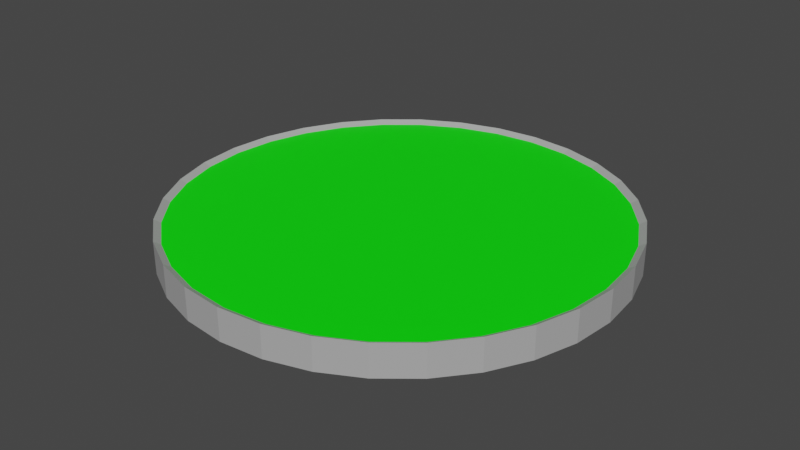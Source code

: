 # Source: Coin.blend  (saved by Blender 2.93.20; exported with 4.5.12 LTS)
import bpy
from mathutils import Matrix  # noqa: F401  (used for matrix-valued properties, if any)

bpy.ops.wm.read_factory_settings(use_empty=True)
scene = bpy.context.scene
scene.name = 'Scene'

# ---- collections
col_collection = bpy.data.collections.new('Collection'); scene.collection.children.link(col_collection)

# ---- materials (node trees are filled in below, after node groups)
mat_material_001 = bpy.data.materials.new('Material.001')
mat_material_001.use_transparent_shadow = False
mat_material_002 = bpy.data.materials.new('Material.002')
mat_material_002.use_transparent_shadow = False
mat_material_003 = bpy.data.materials.new('Material.003')
mat_material_003.use_transparent_shadow = False

# ---- material node trees
mat_material_001.use_nodes = True; mat_material_001.node_tree.nodes.clear()
_N = mat_material_001.node_tree.nodes; _L = mat_material_001.node_tree.links
n0 = _N.new('ShaderNodeBsdfPrincipled'); n0.name = 'Principled BSDF'; n0.location = (10, 300)
n0.distribution = 'GGX'
n0.subsurface_method = 'BURLEY'
n0.inputs[0].default_value = (0.42, 0.42, 0.42, 1.0)
n0.inputs[3].default_value = 1.45
n0.inputs[27].default_value = (0.0, 0.0, 0.0, 1.0)
n0.inputs[28].default_value = 1.0
n1 = _N.new('ShaderNodeOutputMaterial'); n1.name = 'Material Output'; n1.location = (300, 300)
_L.new(n0.outputs[0], n1.inputs[0])
n1.is_active_output = True
mat_material_002.use_nodes = True; mat_material_002.node_tree.nodes.clear()
_N = mat_material_002.node_tree.nodes; _L = mat_material_002.node_tree.links
n0 = _N.new('ShaderNodeBsdfPrincipled'); n0.name = 'Principled BSDF'; n0.location = (10, 300)
n0.distribution = 'GGX'
n0.subsurface_method = 'BURLEY'
n0.inputs[0].default_value = (0.0, 1.0, 0.0, 1.0)
n0.inputs[3].default_value = 1.45
n0.inputs[27].default_value = (0.0, 0.0, 0.0, 1.0)
n0.inputs[28].default_value = 1.0
n1 = _N.new('ShaderNodeOutputMaterial'); n1.name = 'Material Output'; n1.location = (300, 300)
_L.new(n0.outputs[0], n1.inputs[0])
n1.is_active_output = True
mat_material_003.use_nodes = True; mat_material_003.node_tree.nodes.clear()
_N = mat_material_003.node_tree.nodes; _L = mat_material_003.node_tree.links
n0 = _N.new('ShaderNodeBsdfPrincipled'); n0.name = 'Principled BSDF'; n0.location = (10, 300)
n0.distribution = 'GGX'
n0.subsurface_method = 'BURLEY'
n0.inputs[0].default_value = (1.0, 0.002949, 0.02336, 1.0)
n0.inputs[3].default_value = 1.45
n0.inputs[27].default_value = (0.0, 0.0, 0.0, 1.0)
n0.inputs[28].default_value = 1.0
n1 = _N.new('ShaderNodeOutputMaterial'); n1.name = 'Material Output'; n1.location = (300, 300)
_L.new(n0.outputs[0], n1.inputs[0])
n1.is_active_output = True

# ---- world
world_world = bpy.data.worlds.new('World'); scene.world = world_world
world_world.use_nodes = True; world_world.node_tree.nodes.clear()
_N = world_world.node_tree.nodes; _L = world_world.node_tree.links
n0 = _N.new('ShaderNodeOutputWorld'); n0.name = 'World Output'; n0.location = (300, 300)
n1 = _N.new('ShaderNodeBackground'); n1.name = 'Background'; n1.location = (10, 300)
n1.inputs[0].default_value = (0.05088, 0.05088, 0.05088, 1.0)
_L.new(n1.outputs[0], n0.inputs[0])
n0.is_active_output = True
world_world.color = (0.05088, 0.05088, 0.05088)
world_world.use_sun_shadow = False
world_world.sun_shadow_jitter_overblur = 0.0

# ---- meshes
me_cylinder = bpy.data.meshes.new('Cylinder')
me_cylinder.from_pydata([(0.9523, 0.2889, 0.07231), (0.0, 1.0, 0.07231), (0.8315, 0.5556, 0.07231), (0.1951, 0.9808, 0.07231), (0.8777, 0.4691, 0.07231), (0.3827, 0.9239, 0.07231), (0.7071, 0.7071, 0.07231), (0.5556, 0.8315, 0.07231), (0.7693, 0.6313, 0.07231), (-0.1951, 0.9808, 0.07231), (-0.09755, 0.9904, 0.07231), (0.9239, 0.3827, 0.07231), (-0.3827, 0.9239, 0.07231), (0.9808, 0.1951, 0.07231), (-0.2889, 0.9523, 0.07231), (1.0, -4.371e-08, 0.07231), (-0.5556, 0.8315, 0.07231), (0.9808, -0.1951, 0.07231), (-0.4691, 0.8777, 0.07231), (0.9239, -0.3827, 0.07231), (-0.7071, 0.7071, 0.07231), (0.8315, -0.5556, 0.07231), (-0.6313, 0.7693, 0.07231), (0.7071, -0.7071, 0.07231), (-0.8315, 0.5556, 0.07231), (0.5556, -0.8315, 0.07231), (-0.7693, 0.6313, 0.07231), (0.3827, -0.9239, 0.07231), (-0.9239, 0.3827, 0.07231), (0.1951, -0.9808, 0.07231), (-0.8777, 0.4691, 0.07231), (-8.742e-08, -1.0, 0.07231), (-0.9808, 0.1951, 0.07231), (-0.1951, -0.9808, 0.07231), (-0.9523, 0.2889, 0.07231), (-0.3827, -0.9239, 0.07231), (-1.0, 1.192e-08, 0.07231), (-0.5556, -0.8315, 0.07231), (-0.9904, 0.09755, 0.07231), (-0.7071, -0.7071, 0.07231), (-0.9808, -0.1951, 0.07231), (-0.8315, -0.5556, 0.07231), (-0.9904, -0.09755, 0.07231), (-0.9239, -0.3827, 0.07231), (-0.9523, -0.2889, 0.07231), (-0.8777, -0.4691, 0.07231), (-0.7693, -0.6313, 0.07231), (0.6313, 0.7693, 0.07231), (0.09755, 0.9904, 0.07231), (0.4691, 0.8777, 0.07231), (0.2889, 0.9523, 0.07231), (-0.6313, -0.7693, 0.07231), (-0.4691, -0.8777, 0.07231), (0.9904, 0.09755, 0.07231), (-0.2889, -0.9523, 0.07231), (0.9904, -0.09755, 0.07231), (0.9523, -0.2889, 0.07231), (-0.09755, -0.9904, 0.07231), (0.8777, -0.4691, 0.07231), (0.7693, -0.6313, 0.07231), (0.09755, -0.9904, 0.07231), (0.6313, -0.7693, 0.07231), (0.4691, -0.8777, 0.07231), (0.2889, -0.9523, 0.07231), (-0.9607, 0.09462, 0.05591), (-0.97, 8.075e-09, 0.05591), (-0.9607, -0.09462, 0.05591), (-0.9514, -0.1892, 0.05591), (-0.9238, -0.2802, 0.05591), (-0.8962, -0.3712, 0.05591), (-0.8513, -0.4551, 0.05591), (-0.8065, -0.5389, 0.05591), (-0.7462, -0.6124, 0.05591), (-0.6859, -0.6859, 0.05591), (-0.6124, -0.7462, 0.05591), (-0.5389, -0.8065, 0.05591), (-0.4551, -0.8513, 0.05591), (-0.3712, -0.8962, 0.05591), (-0.2802, -0.9238, 0.05591), (-0.1892, -0.9514, 0.05591), (-0.09462, -0.9607, 0.05591), (-8.525e-08, -0.97, 0.05591), (0.09462, -0.9607, 0.05591), (0.1892, -0.9514, 0.05591), (0.2802, -0.9238, 0.05591), (0.3712, -0.8962, 0.05591), (0.4551, -0.8513, 0.05591), (0.5389, -0.8065, 0.05591), (0.6124, -0.7462, 0.05591), (0.6859, -0.6859, 0.05591), (0.7462, -0.6124, 0.05591), (0.8065, -0.5389, 0.05591), (0.8513, -0.4551, 0.05591), (0.8962, -0.3712, 0.05591), (0.9238, -0.2802, 0.05591), (0.9514, -0.1892, 0.05591), (0.9607, -0.09462, 0.05591), (0.97, -4.589e-08, 0.05591), (-4.54e-10, 0.97, 0.05591), (-0.09462, 0.9607, 0.05591), (-0.1892, 0.9514, 0.05591), (-0.2802, 0.9238, 0.05591), (-0.3712, 0.8962, 0.05591), (-0.4551, 0.8513, 0.05591), (-0.5389, 0.8065, 0.05591), (-0.6124, 0.7462, 0.05591), (-0.6859, 0.6859, 0.05591), (-0.7462, 0.6124, 0.05591), (-0.8065, 0.5389, 0.05591), (-0.8513, 0.4551, 0.05591), (-0.8962, 0.3712, 0.05591), (-0.9238, 0.2802, 0.05591), (-0.9514, 0.1892, 0.05591), (0.9607, 0.09462, 0.05591), (0.9514, 0.1892, 0.05591), (0.9238, 0.2802, 0.05591), (0.8962, 0.3712, 0.05591), (0.8513, 0.4551, 0.05591), (0.8065, 0.5389, 0.05591), (0.7462, 0.6124, 0.05591), (0.6859, 0.6859, 0.05591), (0.6124, 0.7462, 0.05591), (0.5389, 0.8065, 0.05591), (0.4551, 0.8513, 0.05591), (0.3712, 0.8962, 0.05591), (0.2802, 0.9238, 0.05591), (0.1892, 0.9514, 0.05591), (0.09462, 0.9607, 0.05591), (0.9523, 0.2889, -0.07231), (0.0, 1.0, -0.07231), (0.8315, 0.5556, -0.07231), (0.1951, 0.9808, -0.07231), (0.8777, 0.4691, -0.07231), (0.3827, 0.9239, -0.07231), (0.7071, 0.7071, -0.07231), (0.5556, 0.8315, -0.07231), (0.7693, 0.6313, -0.07231), (-0.1951, 0.9808, -0.07231), (-0.09755, 0.9904, -0.07231), (0.9239, 0.3827, -0.07231), (-0.3827, 0.9239, -0.07231), (0.9808, 0.1951, -0.07231), (-0.2889, 0.9523, -0.07231), (1.0, -4.371e-08, -0.07231), (-0.5556, 0.8315, -0.07231), (0.9808, -0.1951, -0.07231), (-0.4691, 0.8777, -0.07231), (0.9239, -0.3827, -0.07231), (-0.7071, 0.7071, -0.07231), (0.8315, -0.5556, -0.07231), (-0.6313, 0.7693, -0.07231), (0.7071, -0.7071, -0.07231), (-0.8315, 0.5556, -0.07231), (0.5556, -0.8315, -0.07231), (-0.7693, 0.6313, -0.07231), (0.3827, -0.9239, -0.07231), (-0.9239, 0.3827, -0.07231), (0.1951, -0.9808, -0.07231), (-0.8777, 0.4691, -0.07231), (-8.742e-08, -1.0, -0.07231), (-0.9808, 0.1951, -0.07231), (-0.1951, -0.9808, -0.07231), (-0.9523, 0.2889, -0.07231), (-0.3827, -0.9239, -0.07231), (-1.0, 1.192e-08, -0.07231), (-0.5556, -0.8315, -0.07231), (-0.9904, 0.09755, -0.07231), (-0.7071, -0.7071, -0.07231), (-0.9808, -0.1951, -0.07231), (-0.8315, -0.5556, -0.07231), (-0.9904, -0.09755, -0.07231), (-0.9239, -0.3827, -0.07231), (-0.9523, -0.2889, -0.07231), (-0.8777, -0.4691, -0.07231), (-0.7693, -0.6313, -0.07231), (0.6313, 0.7693, -0.07231), (0.09755, 0.9904, -0.07231), (0.4691, 0.8777, -0.07231), (0.2889, 0.9523, -0.07231), (-0.6313, -0.7693, -0.07231), (-0.4691, -0.8777, -0.07231), (0.9904, 0.09755, -0.07231), (-0.2889, -0.9523, -0.07231), (0.9904, -0.09755, -0.07231), (0.9523, -0.2889, -0.07231), (-0.09755, -0.9904, -0.07231), (0.8777, -0.4691, -0.07231), (0.7693, -0.6313, -0.07231), (0.09755, -0.9904, -0.07231), (0.6313, -0.7693, -0.07231), (0.4691, -0.8777, -0.07231), (0.2889, -0.9523, -0.07231), (-0.9607, 0.09462, -0.05591), (-0.97, 8.075e-09, -0.05591), (-0.9607, -0.09462, -0.05591), (-0.9514, -0.1892, -0.05591), (-0.9238, -0.2802, -0.05591), (-0.8962, -0.3712, -0.05591), (-0.8513, -0.4551, -0.05591), (-0.8065, -0.5389, -0.05591), (-0.7462, -0.6124, -0.05591), (-0.6859, -0.6859, -0.05591), (-0.6124, -0.7462, -0.05591), (-0.5389, -0.8065, -0.05591), (-0.4551, -0.8513, -0.05591), (-0.3712, -0.8962, -0.05591), (-0.2802, -0.9238, -0.05591), (-0.1892, -0.9514, -0.05591), (-0.09462, -0.9607, -0.05591), (-8.525e-08, -0.97, -0.05591), (0.09462, -0.9607, -0.05591), (0.1892, -0.9514, -0.05591), (0.2802, -0.9238, -0.05591), (0.3712, -0.8962, -0.05591), (0.4551, -0.8513, -0.05591), (0.5389, -0.8065, -0.05591), (0.6124, -0.7462, -0.05591), (0.6859, -0.6859, -0.05591), (0.7462, -0.6124, -0.05591), (0.8065, -0.5389, -0.05591), (0.8513, -0.4551, -0.05591), (0.8962, -0.3712, -0.05591), (0.9238, -0.2802, -0.05591), (0.9514, -0.1892, -0.05591), (0.9607, -0.09462, -0.05591), (0.97, -4.589e-08, -0.05591), (-4.54e-10, 0.97, -0.05591), (-0.09462, 0.9607, -0.05591), (-0.1892, 0.9514, -0.05591), (-0.2802, 0.9238, -0.05591), (-0.3712, 0.8962, -0.05591), (-0.4551, 0.8513, -0.05591), (-0.5389, 0.8065, -0.05591), (-0.6124, 0.7462, -0.05591), (-0.6859, 0.6859, -0.05591), (-0.7462, 0.6124, -0.05591), (-0.8065, 0.5389, -0.05591), (-0.8513, 0.4551, -0.05591), (-0.8962, 0.3712, -0.05591), (-0.9238, 0.2802, -0.05591), (-0.9514, 0.1892, -0.05591), (0.9607, 0.09462, -0.05591), (0.9514, 0.1892, -0.05591), (0.9238, 0.2802, -0.05591), (0.8962, 0.3712, -0.05591), (0.8513, 0.4551, -0.05591), (0.8065, 0.5389, -0.05591), (0.7462, 0.6124, -0.05591), (0.6859, 0.6859, -0.05591), (0.6124, 0.7462, -0.05591), (0.5389, 0.8065, -0.05591), (0.4551, 0.8513, -0.05591), (0.3712, 0.8962, -0.05591), (0.2802, 0.9238, -0.05591), (0.1892, 0.9514, -0.05591), (0.09462, 0.9607, -0.05591), (-0.2697, 0.7673, 0.05748), (-0.415, 0.6908, 0.05591), (-0.2697, 0.7673, 0.05591)], [(256, 258)], [(64, 65, 66, 67, 68, 69, 70, 71, 72, 73, 74, 75, 76, 77, 78, 79, 80, 81, 82, 83, 84, 85, 86, 87, 88, 89, 90, 91, 92, 93, 94, 95, 96, 97, 113, 114, 115, 116, 117, 118, 119, 120, 121, 122, 123, 124, 125, 126, 127, 98, 99, 100, 101, 102, 103, 104, 105, 106, 107, 108, 109, 110, 111, 112), (1, 10, 99, 98), (7, 49, 123, 122), (40, 44, 68, 67), (27, 62, 86, 85), (45, 41, 71, 70), (26, 24, 108, 107), (0, 11, 116, 115), (46, 39, 73, 72), (9, 14, 101, 100), (43, 45, 70, 69), (5, 50, 125, 124), (25, 61, 88, 87), (51, 37, 75, 74), (52, 35, 77, 76), (30, 28, 110, 109), (12, 18, 103, 102), (4, 2, 118, 117), (41, 46, 72, 71), (57, 31, 81, 80), (23, 59, 90, 89), (54, 33, 79, 78), (3, 48, 127, 126), (60, 29, 83, 82), (16, 22, 105, 104), (39, 51, 74, 73), (34, 32, 112, 111), (63, 27, 85, 84), (8, 6, 120, 119), (21, 58, 92, 91), (62, 25, 87, 86), (20, 26, 107, 106), (10, 9, 100, 99), (37, 52, 76, 75), (61, 23, 89, 88), (47, 7, 122, 121), (19, 56, 94, 93), (11, 4, 117, 116), (24, 30, 109, 108), (59, 21, 91, 90), (35, 54, 78, 77), (14, 12, 102, 101), (17, 55, 96, 95), (58, 19, 93, 92), (49, 5, 124, 123), (28, 34, 111, 110), (2, 8, 119, 118), (33, 57, 80, 79), (15, 53, 113, 97), (18, 16, 104, 103), (56, 17, 95, 94), (32, 38, 64, 112), (50, 3, 126, 125), (31, 60, 82, 81), (38, 36, 65, 64), (6, 47, 121, 120), (13, 0, 115, 114), (55, 15, 97, 96), (36, 42, 66, 65), (22, 20, 106, 105), (29, 63, 84, 83), (42, 40, 67, 66), (48, 1, 98, 127), (53, 13, 114, 113), (44, 43, 69, 68), (129, 226, 227, 138), (135, 250, 251, 177), (168, 195, 196, 172), (155, 213, 214, 190), (173, 198, 199, 169), (154, 235, 236, 152), (128, 243, 244, 139), (174, 200, 201, 167), (137, 228, 229, 142), (171, 197, 198, 173), (133, 252, 253, 178), (153, 215, 216, 189), (179, 202, 203, 165), (180, 204, 205, 163), (158, 237, 238, 156), (140, 230, 231, 146), (132, 245, 246, 130), (169, 199, 200, 174), (185, 208, 209, 159), (151, 217, 218, 187), (182, 206, 207, 161), (131, 254, 255, 176), (188, 210, 211, 157), (144, 232, 233, 150), (167, 201, 202, 179), (162, 239, 240, 160), (191, 212, 213, 155), (136, 247, 248, 134), (149, 219, 220, 186), (190, 214, 215, 153), (148, 234, 235, 154), (138, 227, 228, 137), (165, 203, 204, 180), (189, 216, 217, 151), (175, 249, 250, 135), (147, 221, 222, 184), (139, 244, 245, 132), (152, 236, 237, 158), (187, 218, 219, 149), (163, 205, 206, 182), (142, 229, 230, 140), (145, 223, 224, 183), (186, 220, 221, 147), (177, 251, 252, 133), (156, 238, 239, 162), (130, 246, 247, 136), (161, 207, 208, 185), (143, 225, 241, 181), (146, 231, 232, 144), (184, 222, 223, 145), (160, 240, 192, 166), (178, 253, 254, 131), (159, 209, 210, 188), (166, 192, 193, 164), (134, 248, 249, 175), (141, 242, 243, 128), (183, 224, 225, 143), (164, 193, 194, 170), (150, 233, 234, 148), (157, 211, 212, 191), (170, 194, 195, 168), (176, 255, 226, 129), (181, 241, 242, 141), (172, 196, 197, 171), (185, 57, 33, 161), (161, 33, 54, 182), (182, 54, 35, 163), (163, 35, 52, 180), (180, 52, 37, 165), (165, 37, 51, 179), (179, 51, 39, 167), (39, 46, 174, 167), (46, 41, 169, 174), (41, 45, 173, 169), (45, 43, 171, 173), (43, 44, 172, 171), (44, 40, 168, 172), (40, 42, 170, 168), (42, 36, 164, 170), (36, 38, 166, 164), (38, 32, 160, 166), (32, 34, 162, 160), (34, 28, 156, 162), (158, 156, 28, 30), (30, 24, 152, 158), (154, 152, 24, 26), (26, 20, 148, 154), (150, 148, 20, 22), (22, 16, 144, 150), (146, 144, 16, 18), (18, 12, 140, 146), (142, 140, 12, 14), (14, 9, 137, 142), (9, 10, 138, 137), (129, 138, 10, 1), (48, 176, 129, 1), (3, 131, 176, 48), (50, 178, 131, 3), (5, 133, 178, 50), (5, 49, 177, 133), (49, 7, 135, 177), (7, 47, 175, 135), (134, 175, 47, 6), (134, 6, 8, 136), (2, 130, 136, 8), (4, 132, 130, 2), (11, 139, 132, 4), (139, 11, 0, 128), (128, 0, 13, 141), (53, 181, 141, 13), (15, 143, 181, 53), (55, 183, 143, 15), (17, 145, 183, 55), (56, 184, 145, 17), (19, 147, 184, 56), (58, 186, 147, 19), (21, 149, 186, 58), (59, 187, 149, 21), (23, 151, 187, 59), (61, 189, 151, 23), (25, 153, 189, 61), (62, 190, 153, 25), (27, 155, 190, 62), (155, 27, 63, 191), (191, 63, 29, 157), (157, 29, 60, 188), (188, 60, 31, 159), (159, 31, 57, 185), (192, 240, 239, 238, 237, 236, 235, 234, 233, 232, 231, 230, 229, 228, 227, 226, 255, 254, 253, 252, 251, 250, 249, 248, 247, 246, 245, 244, 243, 242, 241, 225, 224, 223, 222, 221, 220, 219, 218, 217, 216, 215, 214, 213, 212, 211, 210, 209, 208, 207, 206, 205, 204, 203, 202, 201, 200, 199, 198, 197, 196, 195, 194, 193)])
me_cylinder.polygons.foreach_set('material_index', [1, 0, 0, 0, 0, 0, 0, 0, 0, 0, 0, 0, 0, 0, 0, 0, 0, 0, 0, 0, 0, 0, 0, 0, 0, 0, 0, 0, 0, 0, 0, 0, 0, 0, 0, 0, 0, 0, 0, 0, 0, 0, 0, 0, 0, 0, 0, 0, 0, 0, 0, 0, 0, 0, 0, 0, 0, 0, 0, 0, 0, 0, 0, 0, 0, 0, 0, 0, 0, 0, 0, 0, 0, 0, 0, 0, 0, 0, 0, 0, 0, 0, 0, 0, 0, 0, 0, 0, 0, 0, 0, 0, 0, 0, 0, 0, 0, 0, 0, 0, 0, 0, 0, 0, 0, 0, 0, 0, 0, 0, 0, 0, 0, 0, 0, 0, 0, 0, 0, 0, 0, 0, 0, 0, 0, 0, 0, 0, 0, 0, 0, 0, 0, 0, 0, 0, 0, 0, 0, 0, 0, 0, 0, 0, 0, 0, 0, 0, 0, 0, 0, 0, 0, 0, 0, 0, 0, 0, 0, 0, 0, 0, 0, 0, 0, 0, 0, 0, 0, 0, 0, 0, 0, 0, 0, 0, 0, 0, 0, 0, 0, 0, 0, 0, 0, 0, 0, 0, 0, 0, 0, 0, 0, 2])
_uv = me_cylinder.uv_layers.new(name='UVMap')
_uv.uv.foreach_set('vector', [0.2344, 1.0, 0.25, 1.0, 0.2656, 1.0, 0.2812, 1.0, 0.2969, 1.0, 0.3125, 1.0, 0.3281, 1.0, 0.3438, 1.0, 0.3594, 1.0, 0.375, 1.0, 0.3906, 1.0, 0.4062, 1.0, 0.4219, 1.0, 0.4375, 1.0, 0.4531, 1.0, 0.4688, 1.0, 0.4844, 1.0, 0.5, 1.0, 0.5156, 1.0, 0.5312, 1.0, 0.5469, 1.0, 0.5625, 1.0, 0.5781, 1.0, 0.5938, 1.0, 0.6094, 1.0, 0.625, 1.0, 0.6406, 1.0, 0.6562, 1.0, 0.6719, 1.0, 0.6875, 1.0, 0.7031, 1.0, 0.7188, 1.0, 0.7344, 1.0, 0.75, 1.0, 0.7656, 1.0, 0.7812, 1.0, 0.7969, 1.0, 0.8125, 1.0, 0.8281, 1.0, 0.8438, 1.0, 0.8594, 1.0, 0.875, 1.0, 0.8906, 1.0, 0.9062, 1.0, 0.9219, 1.0, 0.9375, 1.0, 0.9531, 1.0, 0.9688, 1.0, 0.9844, 1.0, 0.0, 1.0, 0.01562, 1.0, 0.03125, 1.0, 0.04688, 1.0, 0.0625, 1.0, 0.07812, 1.0, 0.09375, 1.0, 0.1094, 1.0, 0.125, 1.0, 0.1406, 1.0, 0.1562, 1.0, 0.1719, 1.0, 0.1875, 1.0, 0.2031, 1.0, 0.2188, 1.0, 0.0, 1.0, 0.01562, 1.0, 0.01562, 1.0, 0.0, 1.0, 0.9062, 1.0, 0.9219, 1.0, 0.9219, 1.0, 0.9062, 1.0, 0.2812, 1.0, 0.2969, 1.0, 0.2969, 1.0, 0.2812, 1.0, 0.5625, 1.0, 0.5781, 1.0, 0.5781, 1.0, 0.5625, 1.0, 0.3281, 1.0, 0.3438, 1.0, 0.3438, 1.0, 0.3281, 1.0, 0.1406, 1.0, 0.1562, 1.0, 0.1562, 1.0, 0.1406, 1.0, 0.7969, 1.0, 0.8125, 1.0, 0.8125, 1.0, 0.7969, 1.0, 0.3594, 1.0, 0.375, 1.0, 0.375, 1.0, 0.3594, 1.0, 0.03125, 1.0, 0.04688, 1.0, 0.04688, 1.0, 0.03125, 1.0, 0.3125, 1.0, 0.3281, 1.0, 0.3281, 1.0, 0.3125, 1.0, 0.9375, 1.0, 0.9531, 1.0, 0.9531, 1.0, 0.9375, 1.0, 0.5938, 1.0, 0.6094, 1.0, 0.6094, 1.0, 0.5938, 1.0, 0.3906, 1.0, 0.4062, 1.0, 0.4062, 1.0, 0.3906, 1.0, 0.4219, 1.0, 0.4375, 1.0, 0.4375, 1.0, 0.4219, 1.0, 0.1719, 1.0, 0.1875, 1.0, 0.1875, 1.0, 0.1719, 1.0, 0.0625, 1.0, 0.07812, 1.0, 0.07812, 1.0, 0.0625, 1.0, 0.8281, 1.0, 0.8438, 1.0, 0.8438, 1.0, 0.8281, 1.0, 0.3438, 1.0, 0.3594, 1.0, 0.3594, 1.0, 0.3438, 1.0, 0.4844, 1.0, 0.5, 1.0, 0.5, 1.0, 0.4844, 1.0, 0.625, 1.0, 0.6406, 1.0, 0.6406, 1.0, 0.625, 1.0, 0.4531, 1.0, 0.4688, 1.0, 0.4688, 1.0, 0.4531, 1.0, 0.9688, 1.0, 0.9844, 1.0, 0.9844, 1.0, 0.9688, 1.0, 0.5156, 1.0, 0.5312, 1.0, 0.5312, 1.0, 0.5156, 1.0, 0.09375, 1.0, 0.1094, 1.0, 0.1094, 1.0, 0.09375, 1.0, 0.375, 1.0, 0.3906, 1.0, 0.3906, 1.0, 0.375, 1.0, 0.2031, 1.0, 0.2188, 1.0, 0.2188, 1.0, 0.2031, 1.0, 0.5469, 1.0, 0.5625, 1.0, 0.5625, 1.0, 0.5469, 1.0, 0.8594, 1.0, 0.875, 1.0, 0.875, 1.0, 0.8594, 1.0, 0.6562, 1.0, 0.6719, 1.0, 0.6719, 1.0, 0.6562, 1.0, 0.5781, 1.0, 0.5938, 1.0, 0.5938, 1.0, 0.5781, 1.0, 0.125, 1.0, 0.1406, 1.0, 0.1406, 1.0, 0.125, 1.0, 0.01562, 1.0, 0.03125, 1.0, 0.03125, 1.0, 0.01562, 1.0, 0.4062, 1.0, 0.4219, 1.0, 0.4219, 1.0, 0.4062, 1.0, 0.6094, 1.0, 0.625, 1.0, 0.625, 1.0, 0.6094, 1.0, 0.8906, 1.0, 0.9062, 1.0, 0.9062, 1.0, 0.8906, 1.0, 0.6875, 1.0, 0.7031, 1.0, 0.7031, 1.0, 0.6875, 1.0, 0.8125, 1.0, 0.8281, 1.0, 0.8281, 1.0, 0.8125, 1.0, 0.1562, 1.0, 0.1719, 1.0, 0.1719, 1.0, 0.1562, 1.0, 0.6406, 1.0, 0.6562, 1.0, 0.6562, 1.0, 0.6406, 1.0, 0.4375, 1.0, 0.4531, 1.0, 0.4531, 1.0, 0.4375, 1.0, 0.04688, 1.0, 0.0625, 1.0, 0.0625, 1.0, 0.04688, 1.0, 0.7188, 1.0, 0.7344, 1.0, 0.7344, 1.0, 0.7188, 1.0, 0.6719, 1.0, 0.6875, 1.0, 0.6875, 1.0, 0.6719, 1.0, 0.9219, 1.0, 0.9375, 1.0, 0.9375, 1.0, 0.9219, 1.0, 0.1875, 1.0, 0.2031, 1.0, 0.2031, 1.0, 0.1875, 1.0, 0.8438, 1.0, 0.8594, 1.0, 0.8594, 1.0, 0.8438, 1.0, 0.4688, 1.0, 0.4844, 1.0, 0.4844, 1.0, 0.4688, 1.0, 0.75, 1.0, 0.7656, 1.0, 0.7656, 1.0, 0.75, 1.0, 0.07812, 1.0, 0.09375, 1.0, 0.09375, 1.0, 0.07812, 1.0, 0.7031, 1.0, 0.7188, 1.0, 0.7188, 1.0, 0.7031, 1.0, 0.2188, 1.0, 0.2344, 1.0, 0.2344, 1.0, 0.2188, 1.0, 0.9531, 1.0, 0.9688, 1.0, 0.9688, 1.0, 0.9531, 1.0, 0.5, 1.0, 0.5156, 1.0, 0.5156, 1.0, 0.5, 1.0, 0.2344, 1.0, 0.25, 1.0, 0.25, 1.0, 0.2344, 1.0, 0.875, 1.0, 0.8906, 1.0, 0.8906, 1.0, 0.875, 1.0, 0.7812, 1.0, 0.7969, 1.0, 0.7969, 1.0, 0.7812, 1.0, 0.7344, 1.0, 0.75, 1.0, 0.75, 1.0, 0.7344, 1.0, 0.25, 1.0, 0.2656, 1.0, 0.2656, 1.0, 0.25, 1.0, 0.1094, 1.0, 0.125, 1.0, 0.125, 1.0, 0.1094, 1.0, 0.5312, 1.0, 0.5469, 1.0, 0.5469, 1.0, 0.5312, 1.0, 0.2656, 1.0, 0.2812, 1.0, 0.2812, 1.0, 0.2656, 1.0, 0.9844, 1.0, 1.0, 1.0, 1.0, 1.0, 0.9844, 1.0, 0.7656, 1.0, 0.7812, 1.0, 0.7812, 1.0, 0.7656, 1.0, 0.2969, 1.0, 0.3125, 1.0, 0.3125, 1.0, 0.2969, 1.0, 0.0, 1.0, 0.0, 1.0, 0.01562, 1.0, 0.01562, 1.0, 0.9062, 1.0, 0.9062, 1.0, 0.9219, 1.0, 0.9219, 1.0, 0.2812, 1.0, 0.2812, 1.0, 0.2969, 1.0, 0.2969, 1.0, 0.5625, 1.0, 0.5625, 1.0, 0.5781, 1.0, 0.5781, 1.0, 0.3281, 1.0, 0.3281, 1.0, 0.3438, 1.0, 0.3438, 1.0, 0.1406, 1.0, 0.1406, 1.0, 0.1562, 1.0, 0.1562, 1.0, 0.7969, 1.0, 0.7969, 1.0, 0.8125, 1.0, 0.8125, 1.0, 0.3594, 1.0, 0.3594, 1.0, 0.375, 1.0, 0.375, 1.0, 0.03125, 1.0, 0.03125, 1.0, 0.04688, 1.0, 0.04688, 1.0, 0.3125, 1.0, 0.3125, 1.0, 0.3281, 1.0, 0.3281, 1.0, 0.9375, 1.0, 0.9375, 1.0, 0.9531, 1.0, 0.9531, 1.0, 0.5938, 1.0, 0.5938, 1.0, 0.6094, 1.0, 0.6094, 1.0, 0.3906, 1.0, 0.3906, 1.0, 0.4062, 1.0, 0.4062, 1.0, 0.4219, 1.0, 0.4219, 1.0, 0.4375, 1.0, 0.4375, 1.0, 0.1719, 1.0, 0.1719, 1.0, 0.1875, 1.0, 0.1875, 1.0, 0.0625, 1.0, 0.0625, 1.0, 0.07812, 1.0, 0.07812, 1.0, 0.8281, 1.0, 0.8281, 1.0, 0.8438, 1.0, 0.8438, 1.0, 0.3438, 1.0, 0.3438, 1.0, 0.3594, 1.0, 0.3594, 1.0, 0.4844, 1.0, 0.4844, 1.0, 0.5, 1.0, 0.5, 1.0, 0.625, 1.0, 0.625, 1.0, 0.6406, 1.0, 0.6406, 1.0, 0.4531, 1.0, 0.4531, 1.0, 0.4688, 1.0, 0.4688, 1.0, 0.9688, 1.0, 0.9688, 1.0, 0.9844, 1.0, 0.9844, 1.0, 0.5156, 1.0, 0.5156, 1.0, 0.5312, 1.0, 0.5312, 1.0, 0.09375, 1.0, 0.09375, 1.0, 0.1094, 1.0, 0.1094, 1.0, 0.375, 1.0, 0.375, 1.0, 0.3906, 1.0, 0.3906, 1.0, 0.2031, 1.0, 0.2031, 1.0, 0.2188, 1.0, 0.2188, 1.0, 0.5469, 1.0, 0.5469, 1.0, 0.5625, 1.0, 0.5625, 1.0, 0.8594, 1.0, 0.8594, 1.0, 0.875, 1.0, 0.875, 1.0, 0.6562, 1.0, 0.6562, 1.0, 0.6719, 1.0, 0.6719, 1.0, 0.5781, 1.0, 0.5781, 1.0, 0.5938, 1.0, 0.5938, 1.0, 0.125, 1.0, 0.125, 1.0, 0.1406, 1.0, 0.1406, 1.0, 0.01562, 1.0, 0.01562, 1.0, 0.03125, 1.0, 0.03125, 1.0, 0.4062, 1.0, 0.4062, 1.0, 0.4219, 1.0, 0.4219, 1.0, 0.6094, 1.0, 0.6094, 1.0, 0.625, 1.0, 0.625, 1.0, 0.8906, 1.0, 0.8906, 1.0, 0.9062, 1.0, 0.9062, 1.0, 0.6875, 1.0, 0.6875, 1.0, 0.7031, 1.0, 0.7031, 1.0, 0.8125, 1.0, 0.8125, 1.0, 0.8281, 1.0, 0.8281, 1.0, 0.1562, 1.0, 0.1562, 1.0, 0.1719, 1.0, 0.1719, 1.0, 0.6406, 1.0, 0.6406, 1.0, 0.6562, 1.0, 0.6562, 1.0, 0.4375, 1.0, 0.4375, 1.0, 0.4531, 1.0, 0.4531, 1.0, 0.04688, 1.0, 0.04688, 1.0, 0.0625, 1.0, 0.0625, 1.0, 0.7188, 1.0, 0.7188, 1.0, 0.7344, 1.0, 0.7344, 1.0, 0.6719, 1.0, 0.6719, 1.0, 0.6875, 1.0, 0.6875, 1.0, 0.9219, 1.0, 0.9219, 1.0, 0.9375, 1.0, 0.9375, 1.0, 0.1875, 1.0, 0.1875, 1.0, 0.2031, 1.0, 0.2031, 1.0, 0.8438, 1.0, 0.8438, 1.0, 0.8594, 1.0, 0.8594, 1.0, 0.4688, 1.0, 0.4688, 1.0, 0.4844, 1.0, 0.4844, 1.0, 0.75, 1.0, 0.75, 1.0, 0.7656, 1.0, 0.7656, 1.0, 0.07812, 1.0, 0.07812, 1.0, 0.09375, 1.0, 0.09375, 1.0, 0.7031, 1.0, 0.7031, 1.0, 0.7188, 1.0, 0.7188, 1.0, 0.2188, 1.0, 0.2188, 1.0, 0.2344, 1.0, 0.2344, 1.0, 0.9531, 1.0, 0.9531, 1.0, 0.9688, 1.0, 0.9688, 1.0, 0.5, 1.0, 0.5, 1.0, 0.5156, 1.0, 0.5156, 1.0, 0.2344, 1.0, 0.2344, 1.0, 0.25, 1.0, 0.25, 1.0, 0.875, 1.0, 0.875, 1.0, 0.8906, 1.0, 0.8906, 1.0, 0.7812, 1.0, 0.7812, 1.0, 0.7969, 1.0, 0.7969, 1.0, 0.7344, 1.0, 0.7344, 1.0, 0.75, 1.0, 0.75, 1.0, 0.25, 1.0, 0.25, 1.0, 0.2656, 1.0, 0.2656, 1.0, 0.1094, 1.0, 0.1094, 1.0, 0.125, 1.0, 0.125, 1.0, 0.5312, 1.0, 0.5312, 1.0, 0.5469, 1.0, 0.5469, 1.0, 0.2656, 1.0, 0.2656, 1.0, 0.2812, 1.0, 0.2812, 1.0, 0.9844, 1.0, 0.9844, 1.0, 1.0, 1.0, 1.0, 1.0, 0.7656, 1.0, 0.7656, 1.0, 0.7812, 1.0, 0.7812, 1.0, 0.2969, 1.0, 0.2969, 1.0, 0.3125, 1.0, 0.3125, 1.0, 0.0, 0.0, 0.0, 0.0, 0.0, 0.0, 0.0, 0.0, 0.0, 0.0, 0.0, 0.0, 0.0, 0.0, 0.0, 0.0, 0.0, 0.0, 0.0, 0.0, 0.0, 0.0, 0.0, 0.0, 0.0, 0.0, 0.0, 0.0, 0.0, 0.0, 0.0, 0.0, 0.0, 0.0, 0.0, 0.0, 0.0, 0.0, 0.0, 0.0, 0.0, 0.0, 0.0, 0.0, 0.0, 0.0, 0.0, 0.0, 0.0, 0.0, 0.0, 0.0, 0.0, 0.0, 0.0, 0.0, 0.0, 0.0, 0.0, 0.0, 0.0, 0.0, 0.0, 0.0, 0.0, 0.0, 0.0, 0.0, 0.0, 0.0, 0.0, 0.0, 0.0, 0.0, 0.0, 0.0, 0.0, 0.0, 0.0, 0.0, 0.0, 0.0, 0.0, 0.0, 0.0, 0.0, 0.0, 0.0, 0.0, 0.0, 0.0, 0.0, 0.0, 0.0, 0.0, 0.0, 0.0, 0.0, 0.2812, 1.0, 0.2812, 1.0, 0.0, 0.0, 0.2812, 1.0, 0.2656, 1.0, 0.2656, 1.0, 0.2812, 1.0, 0.2656, 1.0, 0.25, 1.0, 0.25, 1.0, 0.2656, 1.0, 0.25, 1.0, 0.2344, 1.0, 0.2344, 1.0, 0.25, 1.0, 0.2344, 1.0, 0.2188, 1.0, 0.2188, 1.0, 0.2344, 1.0, 0.2188, 1.0, 0.2031, 1.0, 0.2031, 1.0, 0.2188, 1.0, 0.2031, 1.0, 0.1875, 1.0, 0.1875, 1.0, 0.2031, 1.0, 0.1719, 1.0, 0.1875, 1.0, 0.1875, 1.0, 0.1719, 1.0, 0.0, 0.0, 0.0, 0.0, 0.0, 0.0, 0.0, 0.0, 0.1406, 1.0, 0.1562, 1.0, 0.1562, 1.0, 0.1406, 1.0, 0.1406, 1.0, 0.125, 1.0, 0.125, 1.0, 0.1406, 1.0, 0.1094, 1.0, 0.125, 1.0, 0.125, 1.0, 0.1094, 1.0, 0.1094, 1.0, 0.09375, 1.0, 0.09375, 1.0, 0.1094, 1.0, 0.07812, 1.0, 0.09375, 1.0, 0.09375, 1.0, 0.07812, 1.0, 0.07812, 1.0, 0.0625, 1.0, 0.0625, 1.0, 0.07812, 1.0, 0.04688, 1.0, 0.0625, 1.0, 0.0625, 1.0, 0.04688, 1.0, 0.04688, 1.0, 0.03125, 1.0, 0.03125, 1.0, 0.04688, 1.0, 0.03125, 1.0, 0.01562, 1.0, 0.01562, 1.0, 0.03125, 1.0, 0.0, 0.0, 0.0, 0.0, 0.0, 0.0, 0.0, 0.0, 0.0, 0.0, 0.0, 0.0, 0.0, 0.0, 0.0, 0.0, 0.0, 0.0, 0.0, 0.0, 0.0, 0.0, 0.0, 0.0, 0.0, 0.0, 0.0, 0.0, 0.0, 0.0, 0.0, 0.0, 0.0, 0.0, 0.0, 0.0, 0.0, 0.0, 0.0, 0.0, 0.0, 0.0, 0.0, 0.0, 0.0, 0.0, 0.0, 0.0, 0.0, 0.0, 0.0, 0.0, 0.0, 0.0, 0.0, 0.0, 0.0, 0.0, 0.0, 0.0, 0.0, 0.0, 0.0, 0.0, 0.875, 1.0, 0.8906, 1.0, 0.8906, 1.0, 0.875, 1.0, 0.0, 0.0, 0.0, 0.0, 0.0, 0.0, 0.0, 0.0, 0.8438, 1.0, 0.8438, 1.0, 0.8594, 1.0, 0.8594, 1.0, 0.0, 0.0, 0.0, 0.0, 0.0, 0.0, 0.0, 0.0, 0.0, 0.0, 0.0, 0.0, 0.0, 0.0, 0.0, 0.0, 0.0, 0.0, 0.0, 0.0, 0.0, 0.0, 0.0, 0.0, 0.0, 0.0, 0.0, 0.0, 0.0, 0.0, 0.0, 0.0, 0.0, 0.0, 0.0, 0.0, 0.0, 0.0, 0.0, 0.0, 0.0, 0.0, 0.0, 0.0, 0.0, 0.0, 0.0, 0.0, 0.0, 0.0, 0.0, 0.0, 0.0, 0.0, 0.0, 0.0, 0.0, 0.0, 0.0, 0.0, 0.0, 0.0, 0.0, 0.0, 0.0, 0.0, 0.0, 0.0, 0.0, 0.0, 0.0, 0.0, 0.0, 0.0, 0.0, 0.0, 0.0, 0.0, 0.0, 0.0, 0.0, 0.0, 0.0, 0.0, 0.0, 0.0, 0.0, 0.0, 0.0, 0.0, 0.0, 0.0, 0.0, 0.0, 0.0, 0.0, 0.0, 0.0, 0.0, 0.0, 0.0, 0.0, 0.0, 0.0, 0.0, 0.0, 0.0, 0.0, 0.0, 0.0, 0.0, 0.0, 0.0, 0.0, 0.0, 0.0, 0.0, 0.0, 0.0, 0.0, 0.0, 0.0, 0.0, 0.0, 0.0, 0.0, 0.0, 0.0, 0.0, 0.0, 0.0, 0.0, 0.0, 0.0, 0.0, 0.0, 0.0, 0.0, 0.0, 0.0, 0.0, 0.0, 0.0, 0.0, 0.0, 0.0, 0.0, 0.0, 0.0, 0.0, 0.0, 0.0, 0.0, 0.0, 0.0, 0.0, 0.0, 0.0, 0.0, 0.0, 0.0, 0.0, 0.0, 0.0, 0.0, 0.0, 0.0, 0.0, 0.0, 0.0, 0.0, 0.0, 0.0, 0.0, 0.0, 0.0, 0.0, 0.0, 0.0, 0.0, 0.0, 0.0, 0.0, 0.0, 0.2344, 1.0, 0.2188, 1.0, 0.2031, 1.0, 0.1875, 1.0, 0.1719, 1.0, 0.1562, 1.0, 0.1406, 1.0, 0.125, 1.0, 0.1094, 1.0, 0.09375, 1.0, 0.07812, 1.0, 0.0625, 1.0, 0.04688, 1.0, 0.03125, 1.0, 0.01562, 1.0, 0.0, 1.0, 0.9844, 1.0, 0.9688, 1.0, 0.9531, 1.0, 0.9375, 1.0, 0.9219, 1.0, 0.9062, 1.0, 0.8906, 1.0, 0.875, 1.0, 0.8594, 1.0, 0.8438, 1.0, 0.8281, 1.0, 0.8125, 1.0, 0.7969, 1.0, 0.7812, 1.0, 0.7656, 1.0, 0.75, 1.0, 0.7344, 1.0, 0.7188, 1.0, 0.7031, 1.0, 0.6875, 1.0, 0.6719, 1.0, 0.6562, 1.0, 0.6406, 1.0, 0.625, 1.0, 0.6094, 1.0, 0.5938, 1.0, 0.5781, 1.0, 0.5625, 1.0, 0.5469, 1.0, 0.5312, 1.0, 0.5156, 1.0, 0.5, 1.0, 0.4844, 1.0, 0.4688, 1.0, 0.4531, 1.0, 0.4375, 1.0, 0.4219, 1.0, 0.4062, 1.0, 0.3906, 1.0, 0.375, 1.0, 0.3594, 1.0, 0.3438, 1.0, 0.3281, 1.0, 0.3125, 1.0, 0.2969, 1.0, 0.2812, 1.0, 0.2656, 1.0, 0.25, 1.0])
me_cylinder.materials.append(mat_material_001)
me_cylinder.materials.append(mat_material_002)
me_cylinder.materials.append(mat_material_003)
me_cylinder.use_remesh_fix_poles = True
me_cylinder.use_remesh_preserve_attributes = False
me_cylinder.update()

# ---- objects
ob_cylinder = bpy.data.objects.new('Cylinder', me_cylinder)

# ---- transforms, parenting, visibility, modifiers, constraints
ob_cylinder.location = (0.0, 0.0, 0.0)

# ---- collection membership
col_collection.objects.link(ob_cylinder)

# ---- scene / render settings (as saved in the file)
scene.frame_start = 1; scene.frame_end = 250; scene.frame_set(54)
scene.render.engine = 'BLENDER_EEVEE_NEXT'
scene.cycles.use_denoising = False
scene.cycles.samples = 128
scene.cycles.sampling_pattern = 'TABULATED_SOBOL'
scene.cycles.use_adaptive_sampling = False
scene.cycles.use_light_tree = False
scene.view_settings.view_transform = 'Filmic'
bpy.context.view_layer.update()

# ---- added for rendering (the .blend has no active camera and no usable light): camera, sun
cam_auto = bpy.data.cameras.new('AutoCamera')
cam_auto.lens = 50.0
cam_auto.sensor_width = 36.0
cam_auto.clip_end = 1000.0
ob_auto_camera = bpy.data.objects.new('AutoCamera', cam_auto)
scene.collection.objects.link(ob_auto_camera)
ob_auto_camera.location = (2.62035, -3.14442, 2.09628)
ob_auto_camera.rotation_euler = (1.09748, -7.21219e-08, 0.694738)
scene.camera = ob_auto_camera
light_auto_sun = bpy.data.lights.new('AutoSun', 'SUN')
light_auto_sun.energy = 3.0
light_auto_sun.angle = 0.0523599
ob_auto_sun = bpy.data.objects.new('AutoSun', light_auto_sun)
scene.collection.objects.link(ob_auto_sun)
ob_auto_sun.rotation_euler = (0.872665, 0.174533, 0.523599)
bpy.context.view_layer.update()
